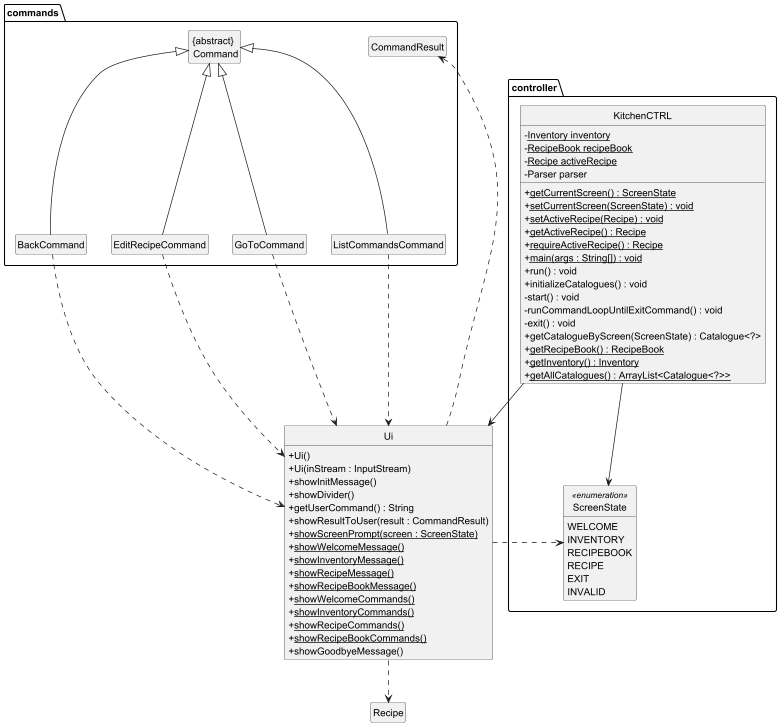

The diagram above was rendered by PlantUML. Its source (embedded in the PNG):
@startuml
hide circle
hide empty members
skinparam classAttributeIconSize 0

class Ui {
    +Ui()
    +Ui(inStream : InputStream)
    +showInitMessage()
    +showDivider()
    +getUserCommand() : String
    +showResultToUser(result : CommandResult)
    +<u>showScreenPrompt(screen : ScreenState)
    +<u>showWelcomeMessage()
    +<u>showInventoryMessage()
    +<u>showRecipeMessage()
    +<u>showRecipeBookMessage()
    +<u>showWelcomeCommands()
    +<u>showInventoryCommands()
    +<u>showRecipeCommands()
    +<u>showRecipeBookCommands()
    +showGoodbyeMessage()
}

package controller {
    class KitchenCTRL {
        - <u>Inventory inventory
        - <u>RecipeBook recipeBook
        - <u>Recipe activeRecipe
        - Parser parser

        + <u>getCurrentScreen() : ScreenState
        + <u>setCurrentScreen(ScreenState) : void
        + <u>setActiveRecipe(Recipe) : void
        + <u>getActiveRecipe() : Recipe
        + <u>requireActiveRecipe() : Recipe
        + <u>main(args : String[]) : void
        + run() : void
        + initializeCatalogues() : void
        - start() : void
        - runCommandLoopUntilExitCommand() : void
        - exit() : void
        + getCatalogueByScreen(ScreenState) : Catalogue<?>
        + <u>getRecipeBook() : RecipeBook
        + <u>getInventory() : Inventory
        + <u>getAllCatalogues() : ArrayList<Catalogue<?>>
    }

enum ScreenState <<enumeration>> {
    WELCOME
    INVENTORY
    RECIPEBOOK
    RECIPE
    EXIT
    INVALID
}
}

package commands {

    class "{abstract} \n Command" as Command {
    }

    class BackCommand {
    }

    class EditRecipeCommand {
    }

    class GoToCommand {
    }

    class ListCommandsCommand {
    }

    class CommandResult {
    }

    Command <|-- BackCommand
    Command <|-- EditRecipeCommand
    Command <|-- GoToCommand
    Command <|-- ListCommandsCommand
}

class Recipe {
}

KitchenCTRL --> Ui
KitchenCTRL --> controller.ScreenState
BackCommand ..> Ui
EditRecipeCommand ..> Ui
GoToCommand ..> Ui
ListCommandsCommand ..> Ui

Ui ..> CommandResult
Ui ..> Recipe
Ui ..> controller.ScreenState
@enduml